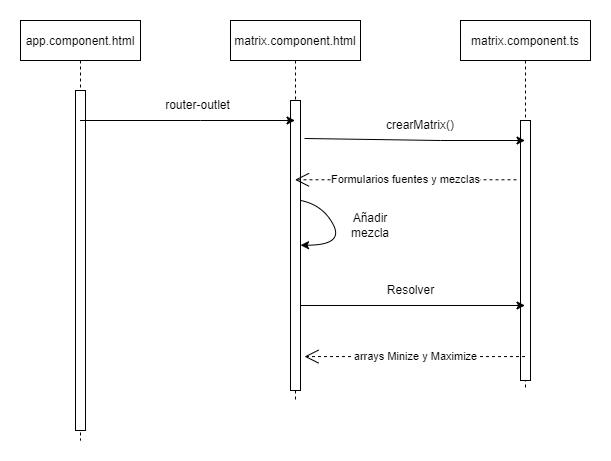

The diagram above was exported from draw.io. Its source (the exported page's mxGraphModel, read from the mxfile embedded in the PNG):
<mxGraphModel dx="1182" dy="674" grid="1" gridSize="10" guides="1" tooltips="1" connect="1" arrows="1" fold="1" page="1" pageScale="1" pageWidth="850" pageHeight="1100" math="0" shadow="0">
  <root>
    <mxCell id="0" />
    <mxCell id="1" parent="0" />
    <mxCell id="3nuBFxr9cyL0pnOWT2aG-1" value="app.component.html" style="shape=umlLifeline;perimeter=lifelinePerimeter;container=1;collapsible=0;recursiveResize=0;rounded=0;shadow=0;strokeWidth=1;" parent="1" vertex="1">
      <mxGeometry x="40" y="80" width="120" height="420" as="geometry" />
    </mxCell>
    <mxCell id="3nuBFxr9cyL0pnOWT2aG-2" value="" style="points=[];perimeter=orthogonalPerimeter;rounded=0;shadow=0;strokeWidth=1;" parent="3nuBFxr9cyL0pnOWT2aG-1" vertex="1">
      <mxGeometry x="55" y="70" width="10" height="340" as="geometry" />
    </mxCell>
    <mxCell id="3nuBFxr9cyL0pnOWT2aG-5" value="matrix.component.html" style="shape=umlLifeline;perimeter=lifelinePerimeter;container=1;collapsible=0;recursiveResize=0;rounded=0;shadow=0;strokeWidth=1;" parent="1" vertex="1">
      <mxGeometry x="250" y="80" width="130" height="380" as="geometry" />
    </mxCell>
    <mxCell id="3nuBFxr9cyL0pnOWT2aG-6" value="" style="points=[];perimeter=orthogonalPerimeter;rounded=0;shadow=0;strokeWidth=1;" parent="3nuBFxr9cyL0pnOWT2aG-5" vertex="1">
      <mxGeometry x="60" y="80" width="10" height="290" as="geometry" />
    </mxCell>
    <mxCell id="woZ2IwOD9ybdp2k-fLWV-38" value="" style="endArrow=classic;html=1;rounded=0;curved=1;exitX=0.561;exitY=0.751;exitDx=0;exitDy=0;exitPerimeter=0;" edge="1" parent="3nuBFxr9cyL0pnOWT2aG-5">
      <mxGeometry width="50" height="50" relative="1" as="geometry">
        <mxPoint x="70.31999999999994" y="179.99999999999994" as="sourcePoint" />
        <mxPoint x="70" y="224.7" as="targetPoint" />
        <Array as="points">
          <mxPoint x="93" y="184.7" />
          <mxPoint x="113" y="224.7" />
        </Array>
      </mxGeometry>
    </mxCell>
    <mxCell id="woZ2IwOD9ybdp2k-fLWV-6" value="" style="endArrow=classic;html=1;rounded=0;" edge="1" parent="1" source="3nuBFxr9cyL0pnOWT2aG-1" target="3nuBFxr9cyL0pnOWT2aG-5">
      <mxGeometry width="50" height="50" relative="1" as="geometry">
        <mxPoint x="400" y="410" as="sourcePoint" />
        <mxPoint x="450" y="360" as="targetPoint" />
        <Array as="points">
          <mxPoint x="220" y="180" />
        </Array>
      </mxGeometry>
    </mxCell>
    <mxCell id="woZ2IwOD9ybdp2k-fLWV-7" value="router-outlet" style="text;html=1;strokeColor=none;fillColor=none;align=center;verticalAlign=middle;whiteSpace=wrap;rounded=0;" vertex="1" parent="1">
      <mxGeometry x="175" y="150" width="85" height="30" as="geometry" />
    </mxCell>
    <mxCell id="woZ2IwOD9ybdp2k-fLWV-8" value="matrix.component.ts" style="shape=umlLifeline;perimeter=lifelinePerimeter;container=1;collapsible=0;recursiveResize=0;rounded=0;shadow=0;strokeWidth=1;" vertex="1" parent="1">
      <mxGeometry x="480" y="80" width="130" height="370" as="geometry" />
    </mxCell>
    <mxCell id="woZ2IwOD9ybdp2k-fLWV-9" value="" style="points=[];perimeter=orthogonalPerimeter;rounded=0;shadow=0;strokeWidth=1;" vertex="1" parent="woZ2IwOD9ybdp2k-fLWV-8">
      <mxGeometry x="60" y="100" width="10" height="260" as="geometry" />
    </mxCell>
    <mxCell id="woZ2IwOD9ybdp2k-fLWV-11" value="crearMatrix()" style="text;html=1;strokeColor=none;fillColor=none;align=center;verticalAlign=middle;whiteSpace=wrap;rounded=0;" vertex="1" parent="1">
      <mxGeometry x="410" y="170" width="60" height="30" as="geometry" />
    </mxCell>
    <mxCell id="woZ2IwOD9ybdp2k-fLWV-32" value="Formularios fuentes y mezclas" style="endArrow=open;endSize=12;dashed=1;html=1;rounded=0;exitX=-0.4;exitY=0.228;exitDx=0;exitDy=0;exitPerimeter=0;" edge="1" parent="1" source="woZ2IwOD9ybdp2k-fLWV-9" target="3nuBFxr9cyL0pnOWT2aG-5">
      <mxGeometry width="160" relative="1" as="geometry">
        <mxPoint x="360" y="280" as="sourcePoint" />
        <mxPoint x="520" y="280" as="targetPoint" />
      </mxGeometry>
    </mxCell>
    <mxCell id="woZ2IwOD9ybdp2k-fLWV-39" value="Añadir mezcla" style="text;html=1;strokeColor=none;fillColor=none;align=center;verticalAlign=middle;whiteSpace=wrap;rounded=0;" vertex="1" parent="1">
      <mxGeometry x="360" y="270" width="60" height="30" as="geometry" />
    </mxCell>
    <mxCell id="woZ2IwOD9ybdp2k-fLWV-42" value="" style="endArrow=classic;html=1;rounded=0;exitX=1.4;exitY=0.131;exitDx=0;exitDy=0;exitPerimeter=0;" edge="1" parent="1" source="3nuBFxr9cyL0pnOWT2aG-6" target="woZ2IwOD9ybdp2k-fLWV-8">
      <mxGeometry width="50" height="50" relative="1" as="geometry">
        <mxPoint x="430" y="390" as="sourcePoint" />
        <mxPoint x="480" y="340" as="targetPoint" />
        <Array as="points">
          <mxPoint x="460" y="200" />
        </Array>
      </mxGeometry>
    </mxCell>
    <mxCell id="woZ2IwOD9ybdp2k-fLWV-43" value="" style="endArrow=classic;html=1;rounded=0;" edge="1" parent="1" target="woZ2IwOD9ybdp2k-fLWV-8">
      <mxGeometry width="50" height="50" relative="1" as="geometry">
        <mxPoint x="320" y="365" as="sourcePoint" />
        <mxPoint x="480" y="340" as="targetPoint" />
      </mxGeometry>
    </mxCell>
    <mxCell id="woZ2IwOD9ybdp2k-fLWV-44" value="Resolver" style="text;html=1;align=center;verticalAlign=middle;resizable=0;points=[];autosize=1;strokeColor=none;fillColor=none;" vertex="1" parent="1">
      <mxGeometry x="395" y="335" width="70" height="30" as="geometry" />
    </mxCell>
    <mxCell id="woZ2IwOD9ybdp2k-fLWV-45" value="arrays Minize y Maximize" style="endArrow=open;endSize=12;dashed=1;html=1;rounded=0;entryX=1.4;entryY=0.883;entryDx=0;entryDy=0;entryPerimeter=0;" edge="1" parent="1" source="woZ2IwOD9ybdp2k-fLWV-8" target="3nuBFxr9cyL0pnOWT2aG-6">
      <mxGeometry width="160" relative="1" as="geometry">
        <mxPoint x="350" y="470" as="sourcePoint" />
        <mxPoint x="510" y="470" as="targetPoint" />
      </mxGeometry>
    </mxCell>
  </root>
</mxGraphModel>